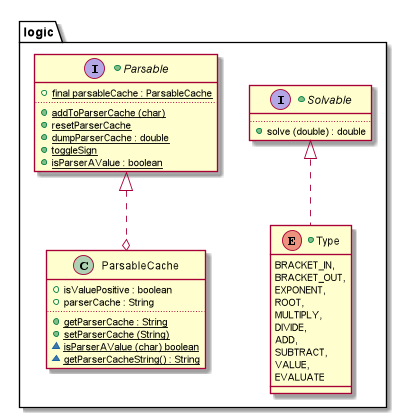

The diagram above was rendered by PlantUML. Its source (embedded in the PNG):
@startuml

package logic {

    +interface Solvable {
        ..
            +{method} solve (double) : double
    }

    +interface Parsable {
            +{field}{static}final parsableCache : ParsableCache
        ..
            +{method} {static} addToParserCache (char)
            +{method} {static} resetParserCache
            +{method} {static} dumpParserCache : double
            +{method} {static} toggleSign
            +{method} {static} isParserAValue : boolean
    }

    +enum Type implements Solvable{
            BRACKET_IN,
            BRACKET_OUT,
            EXPONENT,
            ROOT,
            MULTIPLY,
            DIVIDE,
            ADD,
            SUBTRACT,
            VALUE,
            EVALUATE
    }

    class ParsableCache {
            +{field} isValuePositive : boolean
            +{field} parserCache : String
        ..
            +{method} {static} getParserCache : String
            +{method} {static} setParserCache (String)
            ~{method} {static} isParserAValue (char) boolean
            ~{method} {static} getParserCacheString() : String
    }

    Parsable <|-up.o ParsableCache
}

@enduml